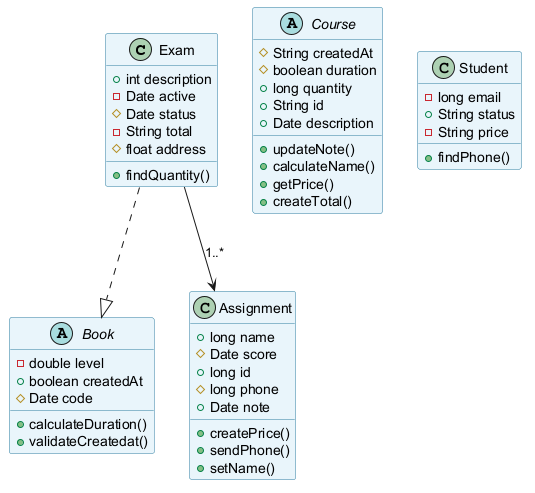

The diagram above was rendered by PlantUML. Its source (embedded in the PNG):
@startuml
skinparam backgroundColor #FFFFFF
skinparam classBackgroundColor #E8F4FA
skinparam classBorderColor #2C7DA0
class Exam {
  +int description
  -Date active
  #Date status
  -String total
  #float address
  +findQuantity()
}
abstract class Book {
  -double level
  +boolean createdAt
  #Date code
  +calculateDuration()
  +validateCreatedat()
}
class Assignment {
  +long name
  #Date score
  +long id
  #long phone
  +Date note
  +createPrice()
  +sendPhone()
  +setName()
}
abstract class Course {
  #String createdAt
  #boolean duration
  +long quantity
  +String id
  +Date description
  +updateNote()
  +calculateName()
  +getPrice()
  +createTotal()
}
class Student {
  -long email
  +String status
  -String price
  +findPhone()
}
Exam ..|> Book
Exam --> Assignment : "1..*"
@enduml